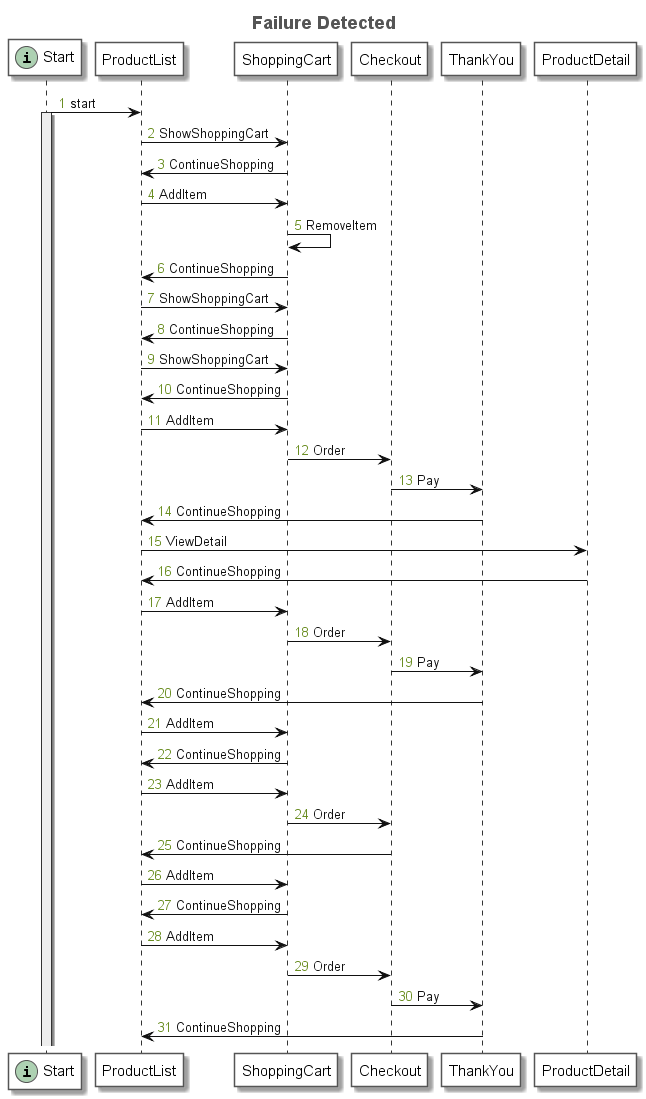

The diagram above was rendered by PlantUML. Its source (embedded in the PNG):
@startuml
title <font size=18 color=#555555>Failure Detected</font>
autonumber "<font color=olivedrab>0</font>"
skinparam sequence {
	ArrowColor #111111
	ArrowFontColor #111111
	ArrowFontStyle plain
	
	LifeLineBorderColor #333333
	LifeLineBackgroundColor #EEEEEE
	
	ParticipantBorderColor #555555
	ParticipantBackgroundColor #FFFFFF
	ParticipantFontName plain
	ParticipantFontSize 15
	ParticipantFontColor #000000
}
participant "Start" as N_923069433 << (i, #ADD1B2) >>
participant "ProductList" as N_2092709181
participant "ShoppingCart" as N_720600888
participant "Checkout" as N_42875693
participant "ThankYou" as N_306529190
participant "ProductDetail" as N_256743694
N_923069433 -> N_2092709181: start
activate N_923069433
N_2092709181 -> N_720600888: ShowShoppingCart
N_720600888 -> N_2092709181: ContinueShopping
N_2092709181 -> N_720600888: AddItem
N_720600888 -> N_720600888: RemoveItem
N_720600888 -> N_2092709181: ContinueShopping
N_2092709181 -> N_720600888: ShowShoppingCart
N_720600888 -> N_2092709181: ContinueShopping
N_2092709181 -> N_720600888: ShowShoppingCart
N_720600888 -> N_2092709181: ContinueShopping
N_2092709181 -> N_720600888: AddItem
N_720600888 -> N_42875693: Order
N_42875693 -> N_306529190: Pay
N_306529190 -> N_2092709181: ContinueShopping
N_2092709181 -> N_256743694: ViewDetail
N_256743694 -> N_2092709181: ContinueShopping
N_2092709181 -> N_720600888: AddItem
N_720600888 -> N_42875693: Order
N_42875693 -> N_306529190: Pay
N_306529190 -> N_2092709181: ContinueShopping
N_2092709181 -> N_720600888: AddItem
N_720600888 -> N_2092709181: ContinueShopping
N_2092709181 -> N_720600888: AddItem
N_720600888 -> N_42875693: Order
N_42875693 -> N_2092709181: ContinueShopping
N_2092709181 -> N_720600888: AddItem
N_720600888 -> N_2092709181: ContinueShopping
N_2092709181 -> N_720600888: AddItem
N_720600888 -> N_42875693: Order
N_42875693 -> N_306529190: Pay
N_306529190 -> N_2092709181: ContinueShopping
@enduml